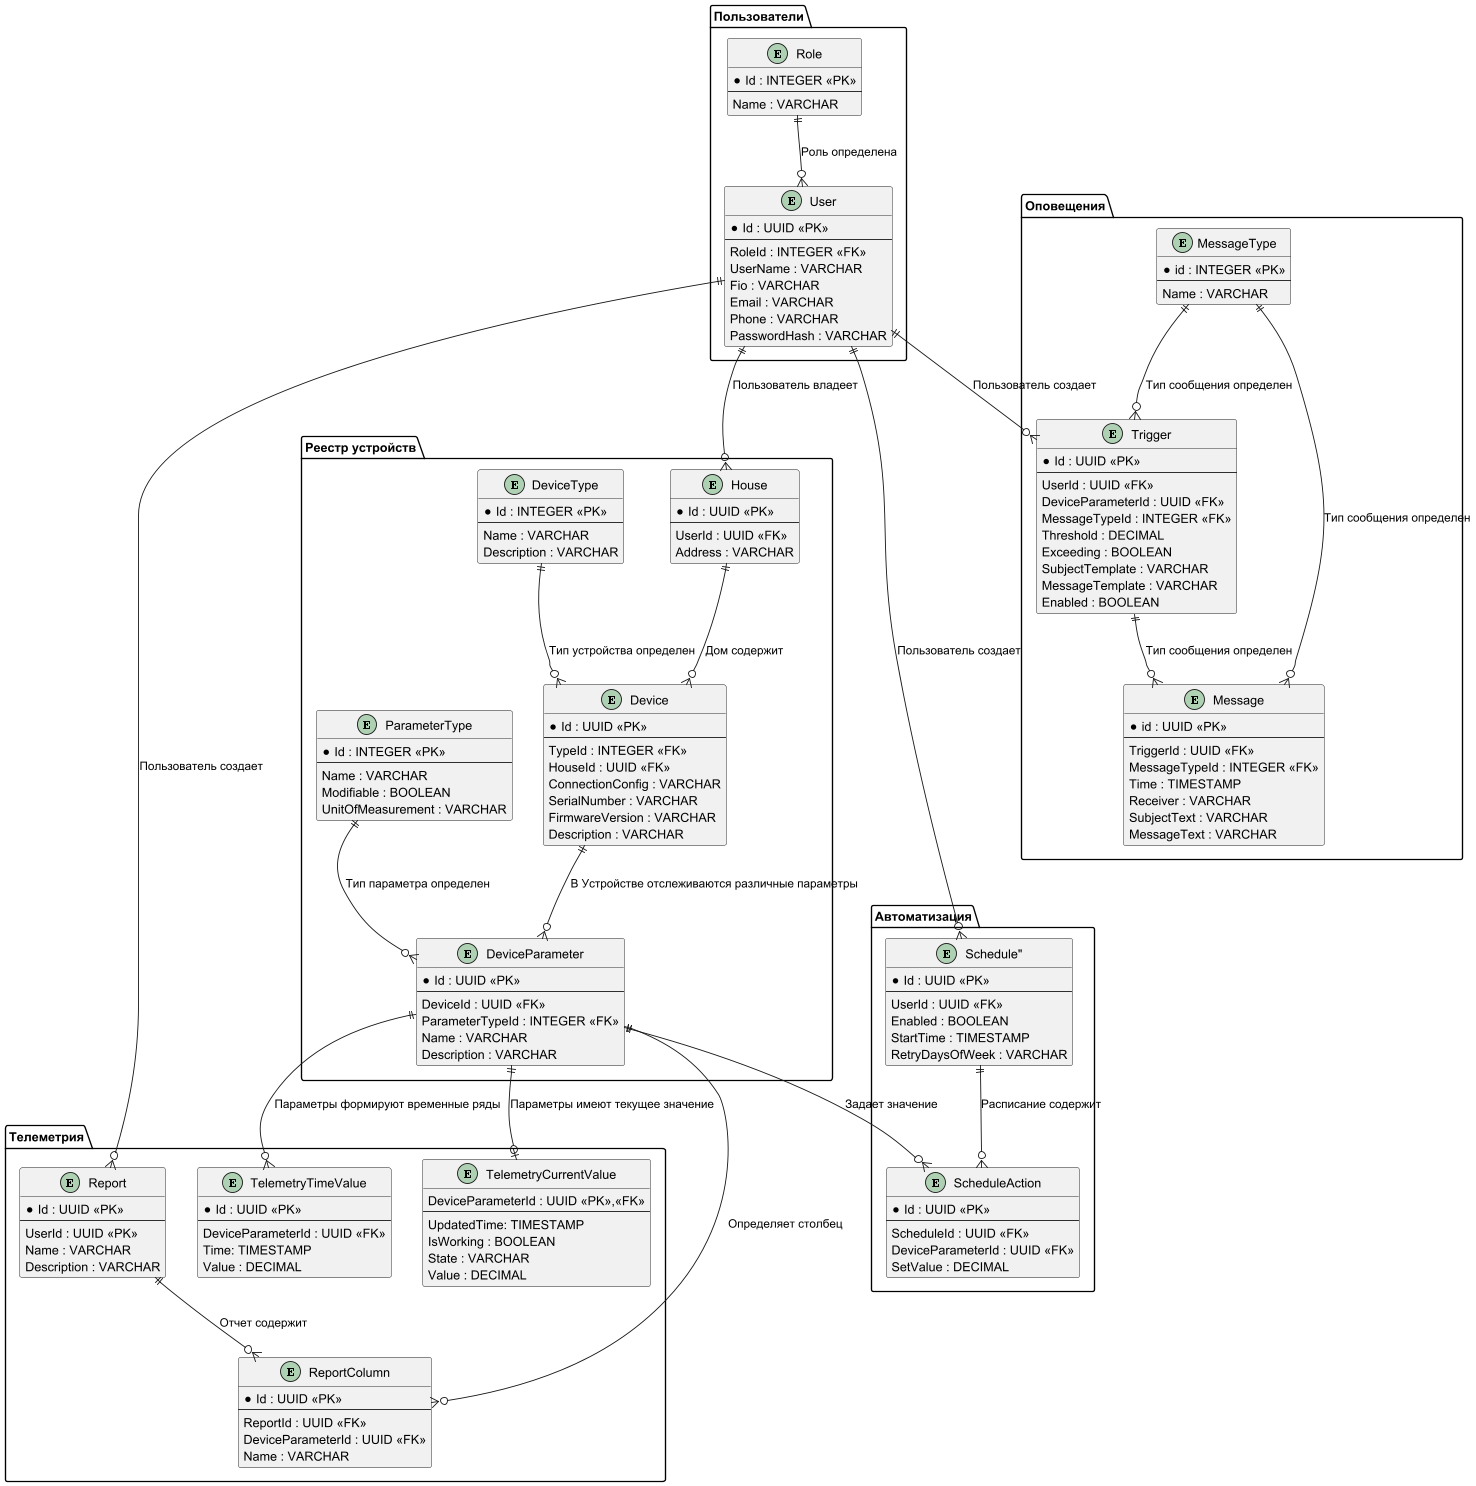

The diagram above was rendered by PlantUML. Its source (embedded in the PNG):
@startuml
package "Пользователи" {
  entity "User" as User {
    *Id : UUID <<PK>>
    --
    RoleId : INTEGER <<FK>>
    UserName : VARCHAR
    Fio : VARCHAR
    Email : VARCHAR
    Phone : VARCHAR
    PasswordHash : VARCHAR
  }

  entity "Role" as Role {
    *Id : INTEGER <<PK>>
    --
    Name : VARCHAR
  }
}

package "Автоматизация" {
  entity "Schedule"" as Schedule {
    *Id : UUID <<PK>>
    --
    UserId : UUID <<FK>>
    Enabled : BOOLEAN
    StartTime : TIMESTAMP
    RetryDaysOfWeek : VARCHAR
  }
    
  entity "ScheduleAction" as ScheduleAction {
    *Id : UUID <<PK>>
    --
    ScheduleId : UUID <<FK>>
    DeviceParameterId : UUID <<FK>>
    SetValue : DECIMAL
  }
}

package "Реестр устройств" {
  entity "House" as House {
    *Id : UUID <<PK>>
    --
    UserId : UUID <<FK>>
    Address : VARCHAR
  }

  entity "Device" as Device {
    *Id : UUID <<PK>>
    --
    TypeId : INTEGER <<FK>>
    HouseId : UUID <<FK>>
    ConnectionConfig : VARCHAR
    SerialNumber : VARCHAR
    FirmwareVersion : VARCHAR
    Description : VARCHAR
  }

  entity "DeviceType" as DeviceType {
    *Id : INTEGER <<PK>>
    --
    Name : VARCHAR
    Description : VARCHAR
  }

  entity "DeviceParameter" as DeviceParameter {
    *Id : UUID <<PK>>
    --
    DeviceId : UUID <<FK>>
    ParameterTypeId : INTEGER <<FK>>
    Name : VARCHAR
    Description : VARCHAR
  }
  
  entity "ParameterType" as ParameterType {
    *Id : INTEGER <<PK>>
    --
    Name : VARCHAR
    Modifiable : BOOLEAN
    UnitOfMeasurement : VARCHAR
  }  
}



package "Оповещения" {
  entity "Trigger" as Trigger {
    *Id : UUID <<PK>>
    --
    UserId : UUID <<FK>>
    DeviceParameterId : UUID <<FK>>
    MessageTypeId : INTEGER <<FK>>
    Threshold : DECIMAL
    Exceeding : BOOLEAN
    SubjectTemplate : VARCHAR
    MessageTemplate : VARCHAR
    Enabled : BOOLEAN
  }

  entity "Message" as Message {
    *id : UUID <<PK>>
    --
    TriggerId : UUID <<FK>>
    MessageTypeId : INTEGER <<FK>>
    Time : TIMESTAMP
    Receiver : VARCHAR
    SubjectText : VARCHAR
    MessageText : VARCHAR
  }
  
  entity "MessageType" as MessageType {
    *id : INTEGER <<PK>>
    --
    Name : VARCHAR
  }  
}


package "Телеметрия" {
  entity "TelemetryCurrentValue" as TelemetryCurrent {
    DeviceParameterId : UUID <<PK>>,<<FK>>
    --
    UpdatedTime: TIMESTAMP
    IsWorking : BOOLEAN
    State : VARCHAR
    Value : DECIMAL
  }

  entity "TelemetryTimeValue" as TelemetryTimeValue {
    *Id : UUID <<PK>>
    --
    DeviceParameterId : UUID <<FK>>
    Time: TIMESTAMP
    Value : DECIMAL
  }
  
  entity "Report" as Report {
    *Id : UUID <<PK>>
    --
    UserId : UUID <<PK>>
    Name : VARCHAR
    Description : VARCHAR
  }
  
  entity "ReportColumn" as ReportColumn {
    *Id : UUID <<PK>>
    --
    ReportId : UUID <<FK>>
    DeviceParameterId : UUID <<FK>>
    Name : VARCHAR
  }  
    
}



Role ||--o{ User : "Роль определена"
User ||--o{ House : "Пользователь владеет"
User ||--o{ Report : "Пользователь создает"
User ||--o{ Schedule : "Пользователь создает"
User ||--o{ Trigger : "Пользователь создает"
House ||--o{ Device : "Дом содержит"
DeviceType ||--o{ Device : "Тип устройства определен"
Device ||--o{ DeviceParameter : "В Устройстве отслеживаются различные параметры"
ParameterType ||--o{ DeviceParameter : "Тип параметра определен"
DeviceParameter ||--o{ TelemetryTimeValue : "Параметры формируют временные ряды"
DeviceParameter ||--o| TelemetryCurrent : "Параметры имеют текущее значение"
Report ||--o{ ReportColumn : "Отчет содержит"
DeviceParameter ||--o{ ReportColumn : "Определяет столбец"
Schedule ||--o{ ScheduleAction : "Расписание содержит"
DeviceParameter ||--o{ ScheduleAction : "Задает значение"
MessageType ||--o{ Trigger : "Тип сообщения определен"
MessageType ||--o{ Message : "Тип сообщения определен"
Trigger ||--o{ Message : "Тип сообщения определен"
@enduml